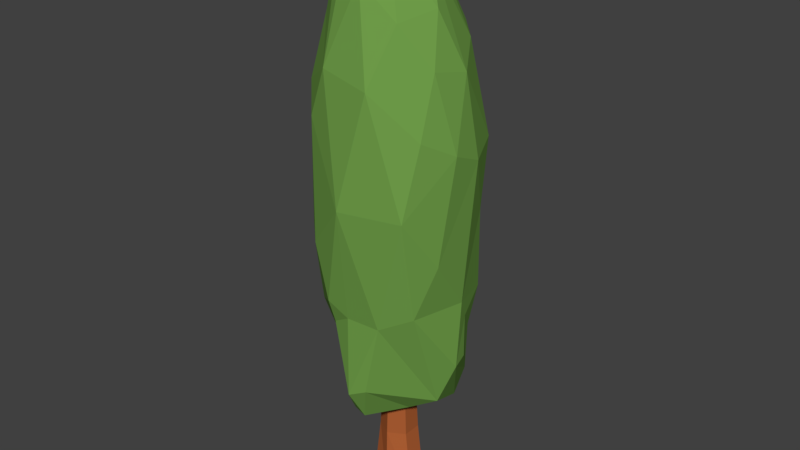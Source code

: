 # Source: LowPolyTree2.blend  (saved by Blender 2.79.0; exported with 4.5.12 LTS)
import bpy
from mathutils import Matrix  # noqa: F401  (used for matrix-valued properties, if any)

bpy.ops.wm.read_factory_settings(use_empty=True)
scene = bpy.context.scene
scene.name = 'Scene'

# ---- collections
col_collection_1 = bpy.data.collections.new('Collection 1'); scene.collection.children.link(col_collection_1)

# ---- materials (node trees are filled in below, after node groups)
mat_leafmat_2 = bpy.data.materials.new('LeafMat_2')
mat_leafmat_2.alpha_threshold = 0.0
mat_leafmat_2.use_transparent_shadow = False
mat_leafmat_2.diffuse_color = (0.1616, 0.3424, 0.06787, 1.0)
mat_leafmat_2.roughness = 0.5
mat_leafmat_2.specular_intensity = 0.0
mat_trunkmat_2 = bpy.data.materials.new('TrunkMat_2')
mat_trunkmat_2.alpha_threshold = 0.0
mat_trunkmat_2.use_transparent_shadow = False
mat_trunkmat_2.diffuse_color = (0.4385, 0.1187, 0.03545, 1.0)
mat_trunkmat_2.roughness = 0.5
mat_trunkmat_2.specular_intensity = 0.0

# ---- material node trees

# ---- world
world_world = bpy.data.worlds.new('World'); scene.world = world_world
world_world.color = (0.05088, 0.05088, 0.05088)
world_world.use_sun_shadow = False
world_world.sun_shadow_jitter_overblur = 0.0
world_world.cycles.sampling_method = 'MANUAL'

# ---- meshes
me_icosphere = bpy.data.meshes.new('Icosphere')
me_icosphere.from_pydata([(-0.1997, 7.165, -0.001367), (0.3616, 1.429, -0.6531), (-0.7318, 1.414, -0.2015), (-0.7318, 3.853, -0.6916), (-0.8711, 4.789, -0.1745), (0.1666, 6.817, 0.3394), (0.3874, 6.665, -0.02843), (-0.05654, 6.635, -0.4807), (0.02471, 1.263, 0.001146), (-0.04132, 2.718, 0.838), (0.692, 2.34, -0.4155), (-0.3025, 2.865, 0.8655), (-0.8462, 3.23, 0.3326), (-0.7146, 5.086, -0.4719), (0.1492, 5.5, -0.7984), (0.7989, 3.859, -0.4344), (0.699, 4.098, 0.7992), (-0.8425, 5.209, 0.3215), (-0.06439, 7.133, 0.1424), (-0.389, 7.014, -0.1802), (-0.08794, 7.034, -0.2377), (0.2557, 6.696, -0.2476), (-0.3116, 5.565, 0.8224), (0.6181, 6.202, 0.1424), (0.7622, 4.665, -0.5944), (-0.2705, 5.342, -0.7832), (0.8691, 2.868, -0.04478), (-0.4902, 2.287, 0.5377), (0.8441, 2.105, -0.1495), (-0.1192, 1.278, -0.08308), (-0.7705, 5.276, 0.5253), (0.01778, 1.758, 0.9168), (0.302, 1.213, -0.4179), (-0.1972, 1.45, -0.6881), (-0.5147, 6.836, 0.2886), (0.762, 5.632, 0.3659), (0.5991, 3.987, -0.7047), (0.3071, 3.71, -0.8627), (0.3011, 2.645, -0.8561), (-0.7326, 2.572, 0.4871), (-0.6261, 1.39, -0.3938), (-0.08963, 1.41, 0.6882), (0.7116, 1.575, 0.1651), (0.05756, 1.36, 0.6943), (0.5821, 1.625, -0.5363), (-0.4577, 1.248, -0.2185), (0.2893, 5.451, 0.8673), (0.1009, 4.519, -0.9815), (0.1103, 7.009, -0.01746), (-0.6278, 6.026, 0.4077), (-0.2822, 2.566, 0.7827), (0.8482, 5.55, -0.04661), (0.4557, 5.914, -0.5365), (-0.6739, 6.284, 0.1322), (-0.0003967, 6.474, 0.6055), (0.4392, 6.105, 0.5574), (-0.4928, 3.526, 0.8428), (-0.08803, 3.76, -0.9101), (-0.8883, 3.223, -0.1616), (-0.6676, 3.673, 0.6742), (0.3684, 2.712, 0.8047), (-0.7168, 2.162, -0.3099), (-0.8425, 2.082, 0.146), (0.564, 1.325, -0.3607), (0.2092, 1.84, 0.848), (0.2308, 1.287, -0.03712), (0.8902, 2.069, 0.05765), (0.8252, 2.622, -0.1726), (-0.8425, 2.61, -0.1049), (-0.9001, 2.227, -0.05002), (-0.4086, 1.69, -0.6303), (-0.4469, 2.247, -0.6405), (-0.06913, 2.548, -0.8414), (0.03134, 1.464, -0.6321), (0.3359, 2.169, -0.7048), (0.9569, 4.585, -0.1435), (0.701, 2.866, 0.5916), (-0.3105, 2.954, -0.8778), (0.9543, 4.742, 0.2268), (0.7722, 4.947, 0.5902), (-0.5339, 4.989, 0.7862), (-0.4112, 4.223, -0.8589), (0.525, 4.577, -0.8354), (-0.2916, 6.817, 0.4295), (-0.3349, 7.122, 0.1107), (-0.5838, 6.816, -0.07609), (-0.4888, 5.215, -0.6974), (-0.4262, 6.753, -0.3359), (0.6212, 5.784, -0.4071), (-0.5623, 3.872, -0.8253), (-0.0028, 4.116, 1.017), (0.8669, 3.488, 0.3915), (0.7154, 2.811, -0.5617), (-0.678, 2.678, -0.583), (0.05086, 1.277, -0.3723), (-0.2796, 1.264, -0.4709), (-0.3678, 1.427, 0.2), (0.3897, 1.404, 0.2863), (1.843e-09, -1.49e-08, -0.2482), (-0.02899, 0.7767, -0.2719), (0.2952, -7.451e-09, -0.1241), (0.1739, 0.7767, -0.1548), (0.2952, 7.451e-09, 0.1241), (0.1739, 0.7767, 0.0795), (-2.796e-08, 1.49e-08, 0.2482), (-0.02899, 0.7767, 0.1966), (-0.2952, 7.451e-09, 0.1241), (-0.2319, 0.7767, 0.0795), (-0.2952, -7.451e-09, -0.1241), (-0.2319, 0.7767, -0.1548), (1.271e-07, 1.654, -0.193), (0.1671, 1.654, -0.0965), (0.1671, 1.654, 0.0965), (1.102e-07, 1.654, 0.193), (-0.1671, 1.654, 0.0965), (-0.1671, 1.654, -0.0965), (0.04977, 2.77, -0.1354), (0.1743, 2.77, -0.06353), (0.1743, 2.77, 0.08027), (0.04977, 2.77, 0.1522), (-0.07476, 2.77, 0.08027), (-0.07476, 2.77, -0.06353), (0.01512, 3.878, -0.1821), (0.1292, 3.878, -0.1163), (0.1292, 3.878, 0.0154), (0.01512, 3.878, 0.08125), (-0.09893, 3.878, 0.0154), (-0.09893, 3.878, -0.1163), (1.036e-06, 5.147, -0.09225), (0.0799, 5.147, -0.04613), (0.0799, 5.147, 0.04613), (1.028e-06, 5.147, 0.09225), (-0.07989, 5.147, 0.04613), (-0.07989, 5.147, -0.04613), (1.497e-06, 5.842, -0.06325), (0.05478, 5.842, -0.03162), (0.05478, 5.842, 0.03162), (1.492e-06, 5.842, 0.06325), (-0.05477, 5.842, 0.03162), (-0.05477, 5.842, -0.03162)], [], [(8, 29, 65), (87, 85, 19), (4, 17, 53), (22, 46, 54), (36, 82, 24), (3, 13, 81), (90, 46, 22), (16, 79, 46), (36, 37, 82), (2, 69, 40), (2, 62, 69), (41, 43, 31), (43, 97, 64), (50, 31, 9), (63, 97, 32), (67, 10, 92), (28, 44, 67), (61, 69, 68), (71, 61, 93), (71, 70, 61), (33, 40, 70), (77, 71, 93), (10, 74, 92), (74, 38, 92), (90, 60, 16), (90, 16, 46), (59, 39, 56), (39, 11, 56), (17, 59, 30), (79, 78, 35), (78, 51, 35), (16, 91, 78), (56, 90, 80), (24, 52, 88), (24, 82, 52), (15, 36, 24), (17, 30, 49), (19, 84, 0), (19, 85, 84), (13, 85, 87), (15, 92, 36), (9, 60, 90), (94, 95, 73), (8, 43, 96), (8, 97, 43), (26, 66, 67), (43, 41, 96), (45, 96, 2), (95, 40, 33), (95, 45, 40), (45, 2, 40), (94, 45, 95), (73, 95, 33), (32, 94, 73), (32, 73, 1), (11, 9, 90), (89, 93, 3), (92, 38, 36), (58, 17, 4), (58, 12, 17), (57, 89, 81), (57, 81, 47), (54, 55, 5), (49, 22, 34), (13, 53, 85), (14, 25, 7), (23, 51, 6), (51, 88, 6), (21, 7, 20), (48, 21, 20), (18, 48, 0), (48, 20, 0), (21, 88, 52), (21, 52, 7), (52, 14, 7), (20, 87, 19), (20, 19, 0), (7, 25, 87), (86, 13, 87), (85, 34, 84), (85, 53, 34), (53, 17, 49), (53, 49, 34), (83, 5, 18), (84, 83, 18), (84, 18, 0), (83, 22, 54), (83, 54, 5), (5, 6, 48), (18, 5, 48), (55, 35, 23), (5, 55, 23), (5, 23, 6), (23, 35, 51), (24, 88, 51), (75, 24, 51), (82, 14, 52), (47, 25, 14), (89, 3, 81), (25, 81, 86), (81, 13, 86), (4, 53, 13), (80, 22, 30), (80, 90, 22), (79, 35, 55), (46, 79, 55), (79, 16, 78), (37, 57, 47), (82, 47, 14), (37, 38, 57), (13, 3, 4), (3, 93, 58), (3, 58, 4), (59, 80, 30), (12, 39, 59), (59, 56, 80), (60, 76, 16), (78, 75, 51), (75, 26, 15), (15, 26, 92), (26, 67, 92), (74, 73, 38), (74, 1, 73), (70, 40, 61), (61, 68, 93), (69, 62, 39), (69, 39, 68), (27, 96, 41), (62, 96, 27), (62, 27, 39), (27, 11, 39), (27, 50, 11), (67, 44, 10), (66, 42, 63), (44, 66, 63), (44, 28, 66), (44, 63, 1), (32, 97, 65), (63, 32, 1), (9, 31, 60), (50, 9, 11), (64, 97, 42), (31, 64, 60), (60, 42, 76), (42, 60, 64), (31, 43, 64), (42, 97, 63), (67, 66, 28), (41, 31, 27), (31, 50, 27), (2, 96, 62), (40, 69, 61), (33, 70, 71), (33, 71, 77), (73, 72, 38), (73, 33, 72), (33, 77, 72), (44, 74, 10), (44, 1, 74), (91, 26, 75), (78, 91, 75), (12, 59, 17), (93, 68, 58), (38, 77, 57), (38, 72, 77), (36, 38, 37), (82, 37, 47), (47, 81, 25), (75, 15, 24), (34, 22, 83), (34, 83, 84), (25, 86, 87), (7, 87, 20), (6, 88, 21), (6, 21, 48), (30, 22, 49), (46, 55, 54), (77, 89, 57), (56, 11, 90), (76, 91, 16), (77, 93, 89), (58, 68, 12), (68, 39, 12), (76, 26, 91), (65, 94, 32), (65, 29, 94), (29, 45, 94), (29, 96, 45), (29, 8, 96), (76, 66, 26), (76, 42, 66), (8, 65, 97), (98, 99, 101, 100), (100, 101, 103, 102), (102, 103, 105, 104), (104, 105, 107, 106), (107, 105, 113, 114), (106, 107, 109, 108), (108, 109, 99, 98), (98, 100, 102, 104, 106, 108), (115, 114, 120, 121), (103, 101, 111, 112), (109, 107, 114, 115), (101, 99, 110, 111), (105, 103, 112, 113), (99, 109, 115, 110), (120, 119, 125, 126), (113, 112, 118, 119), (111, 110, 116, 117), (110, 115, 121, 116), (114, 113, 119, 120), (112, 111, 117, 118), (125, 124, 130, 131), (118, 117, 123, 124), (121, 120, 126, 127), (119, 118, 124, 125), (117, 116, 122, 123), (116, 121, 127, 122), (130, 129, 135, 136), (123, 122, 128, 129), (122, 127, 133, 128), (126, 125, 131, 132), (124, 123, 129, 130), (127, 126, 132, 133), (135, 134, 139, 138, 137, 136), (133, 132, 138, 139), (131, 130, 136, 137), (129, 128, 134, 135), (128, 133, 139, 134), (132, 131, 137, 138)])
me_icosphere.polygons.foreach_set('material_index', [0, 0, 0, 0, 0, 0, 0, 0, 0, 0, 0, 0, 0, 0, 0, 0, 0, 0, 0, 0, 0, 0, 0, 0, 0, 0, 0, 0, 0, 0, 0, 0, 0, 0, 0, 0, 0, 0, 0, 0, 0, 0, 0, 0, 0, 0, 0, 0, 0, 0, 0, 0, 0, 0, 0, 0, 0, 0, 0, 0, 0, 0, 0, 0, 0, 0, 0, 0, 0, 0, 0, 0, 0, 0, 0, 0, 0, 0, 0, 0, 0, 0, 0, 0, 0, 0, 0, 0, 0, 0, 0, 0, 0, 0, 0, 0, 0, 0, 0, 0, 0, 0, 0, 0, 0, 0, 0, 0, 0, 0, 0, 0, 0, 0, 0, 0, 0, 0, 0, 0, 0, 0, 0, 0, 0, 0, 0, 0, 0, 0, 0, 0, 0, 0, 0, 0, 0, 0, 0, 0, 0, 0, 0, 0, 0, 0, 0, 0, 0, 0, 0, 0, 0, 0, 0, 0, 0, 0, 0, 0, 0, 0, 0, 0, 0, 0, 0, 0, 0, 0, 0, 0, 0, 0, 0, 0, 0, 0, 0, 0, 0, 0, 0, 0, 0, 0, 0, 0, 0, 0, 0, 0, 1, 1, 1, 1, 1, 1, 1, 1, 1, 1, 1, 1, 1, 1, 1, 1, 1, 1, 1, 1, 1, 1, 1, 1, 1, 1, 1, 1, 1, 1, 1, 1, 1, 1, 1, 1, 1, 1])
me_icosphere.materials.append(mat_leafmat_2)
me_icosphere.materials.append(mat_trunkmat_2)
me_icosphere.use_remesh_preserve_volume = False
me_icosphere.use_remesh_preserve_attributes = False
me_icosphere.use_mirror_vertex_groups = False
me_icosphere.update()

# ---- objects
ob_icosphere = bpy.data.objects.new('Icosphere', me_icosphere)

# ---- transforms, parenting, visibility, modifiers, constraints
ob_icosphere.location = (0.0, 0.0, 0.0)
ob_icosphere.rotation_euler = (1.571, -0.0, 0.0)
ob_icosphere.lineart.crease_threshold = 0.0

# ---- collection membership
col_collection_1.objects.link(ob_icosphere)

# ---- scene / render settings (as saved in the file)
scene.frame_start = 1; scene.frame_end = 250; scene.frame_set(1)
scene.render.engine = 'BLENDER_EEVEE_NEXT'
scene.render.resolution_percentage = 50
scene.render.dither_intensity = 0.0
scene.cycles.use_denoising = False
scene.cycles.samples = 128
scene.cycles.sampling_pattern = 'TABULATED_SOBOL'
scene.cycles.use_adaptive_sampling = False
scene.cycles.use_light_tree = False
scene.cycles.blur_glossy = 0.0
scene.cycles.sample_clamp_indirect = 0.0
scene.view_settings.view_transform = 'Standard'
bpy.context.view_layer.update()

# ---- added for rendering (the .blend has no active camera and no usable light): camera, sun
cam_auto = bpy.data.cameras.new('AutoCamera')
cam_auto.lens = 50.0
cam_auto.sensor_width = 36.0
cam_auto.clip_end = 1000.0
ob_auto_camera = bpy.data.objects.new('AutoCamera', cam_auto)
scene.collection.objects.link(ob_auto_camera)
ob_auto_camera.location = (7.12233, -8.53058, 9.25788)
ob_auto_camera.rotation_euler = (1.09748, -7.21219e-08, 0.694738)
scene.camera = ob_auto_camera
light_auto_sun = bpy.data.lights.new('AutoSun', 'SUN')
light_auto_sun.energy = 3.0
light_auto_sun.angle = 0.0523599
ob_auto_sun = bpy.data.objects.new('AutoSun', light_auto_sun)
scene.collection.objects.link(ob_auto_sun)
ob_auto_sun.rotation_euler = (0.872665, 0.174533, 0.523599)
bpy.context.view_layer.update()
